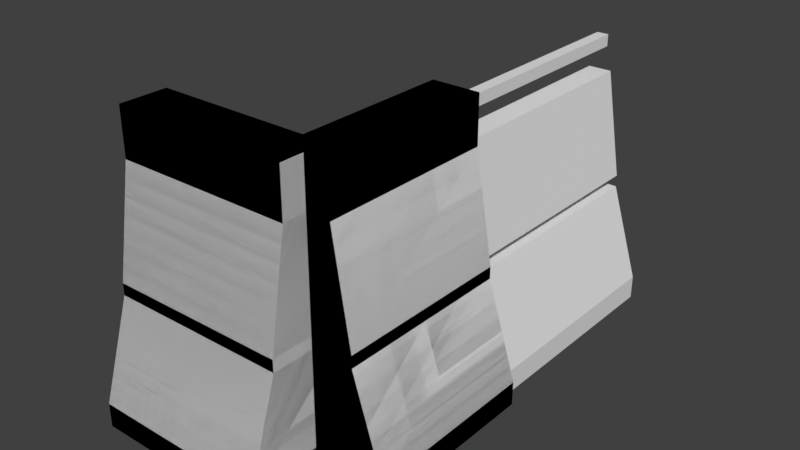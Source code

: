 # Source: wall.blend  (saved by Blender 2.78.0; exported with 4.5.12 LTS)
import bpy
from mathutils import Matrix  # noqa: F401  (used for matrix-valued properties, if any)

bpy.ops.wm.read_factory_settings(use_empty=True)
scene = bpy.context.scene
scene.name = 'Scene'

# ---- collections
col_collection_1 = bpy.data.collections.new('Collection 1'); scene.collection.children.link(col_collection_1)

# ---- world
world_world = bpy.data.worlds.new('World'); scene.world = world_world
world_world.color = (0.05088, 0.05088, 0.05088)
world_world.use_sun_shadow = False
world_world.sun_shadow_jitter_overblur = 0.0
world_world.cycles.sampling_method = 'MANUAL'

# ---- meshes
me_cube_002 = bpy.data.meshes.new('Cube.002')
me_cube_002.from_pydata([(-0.6, 0.0, 0.0), (-0.6, 0.0, 0.2), (0.6, 0.0, 0.0), (0.6, 0.0, 0.2), (-0.35, 0.0, 1.0), (0.35, 0.0, 1.0), (-0.35, 0.0, 1.1), (0.35, 0.0, 1.1), (-0.2, 0.0, 2.0), (0.2, 0.0, 2.0), (-0.2, 0.0, 2.4), (0.2, 0.0, 2.4), (-0.6, 1.5, 0.0), (-0.6, 1.5, 0.2), (0.6, 1.5, 0.0), (0.6, 1.5, 0.2), (-0.35, 1.5, 1.0), (0.35, 1.5, 1.0), (-0.35, 1.5, 1.1), (0.35, 1.5, 1.1), (-0.2, 1.5, 2.0), (0.2, 1.5, 2.0), (-0.2, 1.5, 2.4), (0.2, 1.5, 2.4), (-0.6, 0.0, 0.0), (-0.6, 0.0, 0.2), (0.6, 0.0, 0.0), (0.6, 0.0, 0.2), (-0.35, 0.0, 1.0), (0.35, 0.0, 1.0), (-0.35, 0.0, 1.1), (0.35, 0.0, 1.1), (-0.2, 0.0, 2.0), (0.2, 0.0, 2.0), (-0.2, 0.0, 2.4), (0.2, 0.0, 2.4), (-0.6, 1.5, 0.0), (-0.6, 1.5, 0.2), (0.6, 1.5, 0.0), (0.6, 1.5, 0.2), (-0.35, 1.5, 1.0), (0.35, 1.5, 1.0), (-0.35, 1.5, 1.1), (0.35, 1.5, 1.1), (-0.2, 1.5, 2.0), (0.2, 1.5, 2.0), (-0.2, 1.5, 2.4), (0.2, 1.5, 2.4), (0.0, -0.6, 0.0), (0.0, -0.6, 0.2), (0.0, 0.6, 0.0), (0.0, 0.6, 0.2), (2.98e-08, -0.35, 1.0), (-2.98e-08, 0.35, 1.0), (2.98e-08, -0.35, 1.1), (-2.98e-08, 0.35, 1.1), (1.49e-08, -0.2, 2.0), (-1.49e-08, 0.2, 2.0), (1.49e-08, -0.2, 2.4), (-1.49e-08, 0.2, 2.4), (-1.5, -0.6, 0.0), (-1.5, -0.6, 0.2), (-1.5, 0.6, 0.0), (-1.5, 0.6, 0.2), (-1.5, -0.35, 1.0), (-1.5, 0.35, 1.0), (-1.5, -0.35, 1.1), (-1.5, 0.35, 1.1), (-1.5, -0.2, 2.0), (-1.5, 0.2, 2.0), (-1.5, -0.2, 2.4), (-1.5, 0.2, 2.4), (0.0, -0.6, 0.0), (0.0, -0.6, 0.2), (0.0, 0.6, 0.0), (0.0, 0.6, 0.2), (2.98e-08, -0.35, 1.0), (-2.98e-08, 0.35, 1.0), (2.98e-08, -0.35, 1.1), (-2.98e-08, 0.35, 1.1), (1.49e-08, -0.2, 2.0), (-1.49e-08, 0.2, 2.0), (1.49e-08, -0.2, 2.4), (-1.49e-08, 0.2, 2.4), (-1.5, -0.6, 0.0), (-1.5, -0.6, 0.2), (-1.5, 0.6, 0.0), (-1.5, 0.6, 0.2), (-1.5, -0.35, 1.0), (-1.5, 0.35, 1.0), (-1.5, -0.35, 1.1), (-1.5, 0.35, 1.1), (-1.5, -0.2, 2.0), (-1.5, 0.2, 2.0), (-1.5, -0.2, 2.4), (-1.5, 0.2, 2.4)], [], [(0, 2, 3, 1), (7, 6, 4, 5), (9, 8, 6, 7), (1, 3, 5, 4), (8, 9, 11, 10), (12, 13, 15, 14), (19, 17, 16, 18), (21, 19, 18, 20), (13, 16, 17, 15), (20, 22, 23, 21), (11, 23, 22, 10), (4, 16, 13, 1), (1, 13, 12, 0), (8, 20, 18, 6), (9, 21, 23, 11), (3, 15, 17, 5), (0, 12, 14, 2), (5, 17, 19, 7), (10, 22, 20, 8), (2, 14, 15, 3), (6, 18, 16, 4), (7, 19, 21, 9), (24, 26, 27, 25), (31, 30, 28, 29), (33, 32, 30, 31), (25, 27, 29, 28), (32, 33, 35, 34), (36, 37, 39, 38), (43, 41, 40, 42), (45, 43, 42, 44), (37, 40, 41, 39), (44, 46, 47, 45), (35, 47, 46, 34), (28, 40, 37, 25), (25, 37, 36, 24), (32, 44, 42, 30), (33, 45, 47, 35), (27, 39, 41, 29), (24, 36, 38, 26), (29, 41, 43, 31), (34, 46, 44, 32), (26, 38, 39, 27), (30, 42, 40, 28), (31, 43, 45, 33), (48, 50, 51, 49), (55, 54, 52, 53), (57, 56, 54, 55), (49, 51, 53, 52), (56, 57, 59, 58), (60, 61, 63, 62), (67, 65, 64, 66), (69, 67, 66, 68), (61, 64, 65, 63), (68, 70, 71, 69), (59, 71, 70, 58), (52, 64, 61, 49), (49, 61, 60, 48), (56, 68, 66, 54), (57, 69, 71, 59), (51, 63, 65, 53), (48, 60, 62, 50), (53, 65, 67, 55), (58, 70, 68, 56), (50, 62, 63, 51), (54, 66, 64, 52), (55, 67, 69, 57), (72, 74, 75, 73), (79, 78, 76, 77), (81, 80, 78, 79), (73, 75, 77, 76), (80, 81, 83, 82), (84, 85, 87, 86), (91, 89, 88, 90), (93, 91, 90, 92), (85, 88, 89, 87), (92, 94, 95, 93), (83, 95, 94, 82), (76, 88, 85, 73), (73, 85, 84, 72), (80, 92, 90, 78), (81, 93, 95, 83), (75, 87, 89, 77), (72, 84, 86, 74), (77, 89, 91, 79), (82, 94, 92, 80), (74, 86, 87, 75), (78, 90, 88, 76), (79, 91, 93, 81)])
me_cube_002.use_remesh_preserve_volume = False
me_cube_002.use_remesh_preserve_attributes = False
me_cube_002.use_mirror_vertex_groups = False
me_cube_002.update()
me_cube_001 = bpy.data.meshes.new('Cube.001')
me_cube_001.from_pydata([(-0.5, -1.0, 0.0), (-0.5, -1.0, 0.2), (-0.5, 1.0, 0.0), (-0.5, 1.0, 0.2), (0.5, -1.0, 0.0), (0.5, -1.0, 0.2), (0.5, 1.0, 0.0), (0.5, 1.0, 0.2), (-0.25, -1.0, 1.0), (-0.25, 1.0, 1.0), (0.25, 1.0, 1.0), (0.25, -1.0, 1.0), (-0.25, -1.0, 1.1), (-0.25, 1.0, 1.1), (0.25, 1.0, 1.1), (0.25, -1.0, 1.1), (-0.1, -1.0, 2.0), (-0.1, 1.0, 2.0), (0.1, 1.0, 2.0), (0.1, -1.0, 2.0), (-0.125, -1.0, 1.0), (-0.125, 1.0, 1.0), (0.125, 1.0, 1.0), (0.125, -1.0, 1.0), (-0.125, -1.0, 1.1), (-0.125, 1.0, 1.1), (0.125, 1.0, 1.1), (0.125, -1.0, 1.1), (-0.05, -1.0, 2.2), (-0.05, 1.0, 2.2), (0.05, 1.0, 2.2), (0.05, -1.0, 2.2), (-0.05, -1.0, 2.3), (-0.05, 1.0, 2.3), (0.05, 1.0, 2.3), (0.05, -1.0, 2.3)], [], [(0, 1, 3, 2), (9, 8, 20, 21), (6, 7, 5, 4), (11, 10, 22, 23), (2, 6, 4, 0), (3, 1, 8, 9), (12, 13, 25, 24), (5, 7, 10, 11), (15, 14, 18, 19), (14, 15, 27, 26), (18, 17, 16, 19), (13, 12, 16, 17), (21, 20, 24, 25), (23, 22, 26, 27), (30, 31, 28, 29), (34, 33, 32, 35), (31, 30, 34, 35), (29, 28, 32, 33), (28, 31, 35, 32), (30, 29, 33, 34)])
me_cube_001.use_remesh_preserve_volume = False
me_cube_001.use_remesh_preserve_attributes = False
me_cube_001.use_mirror_vertex_groups = False
me_cube_001.update()

# ---- objects
ob_cube_001 = bpy.data.objects.new('Cube.001', me_cube_002)
ob_cube = bpy.data.objects.new('Cube', me_cube_001)

# ---- transforms, parenting, visibility, modifiers, constraints
ob_cube_001.location = (0.0, -2.476, 0.0)
ob_cube_001.lineart.crease_threshold = 0.0
ob_cube.location = (0.0, 0.0, 0.0)
ob_cube.lineart.crease_threshold = 0.0

# ---- collection membership
col_collection_1.objects.link(ob_cube_001)
col_collection_1.objects.link(ob_cube)

# ---- scene / render settings (as saved in the file)
scene.frame_start = 1; scene.frame_end = 250; scene.frame_set(1)
scene.render.engine = 'BLENDER_EEVEE_NEXT'
scene.render.resolution_percentage = 50
scene.render.dither_intensity = 0.0
scene.cycles.use_denoising = False
scene.cycles.samples = 128
scene.cycles.sampling_pattern = 'TABULATED_SOBOL'
scene.cycles.light_sampling_threshold = 0.0
scene.cycles.use_adaptive_sampling = False
scene.cycles.use_light_tree = False
scene.cycles.blur_glossy = 0.0
scene.cycles.sample_clamp_indirect = 0.0
scene.view_settings.view_transform = 'Standard'
bpy.context.view_layer.update()

# ---- added for rendering (the .blend has no active camera and no usable light): camera, sun
cam_auto = bpy.data.cameras.new('AutoCamera')
cam_auto.lens = 50.0
cam_auto.sensor_width = 36.0
cam_auto.clip_end = 1000.0
ob_auto_camera = bpy.data.objects.new('AutoCamera', cam_auto)
scene.collection.objects.link(ob_auto_camera)
ob_auto_camera.location = (4.3381, -6.78357, 5.03048)
ob_auto_camera.rotation_euler = (1.09748, -7.21219e-08, 0.694738)
scene.camera = ob_auto_camera
light_auto_sun = bpy.data.lights.new('AutoSun', 'SUN')
light_auto_sun.energy = 3.0
light_auto_sun.angle = 0.0523599
ob_auto_sun = bpy.data.objects.new('AutoSun', light_auto_sun)
scene.collection.objects.link(ob_auto_sun)
ob_auto_sun.rotation_euler = (0.872665, 0.174533, 0.523599)
bpy.context.view_layer.update()
